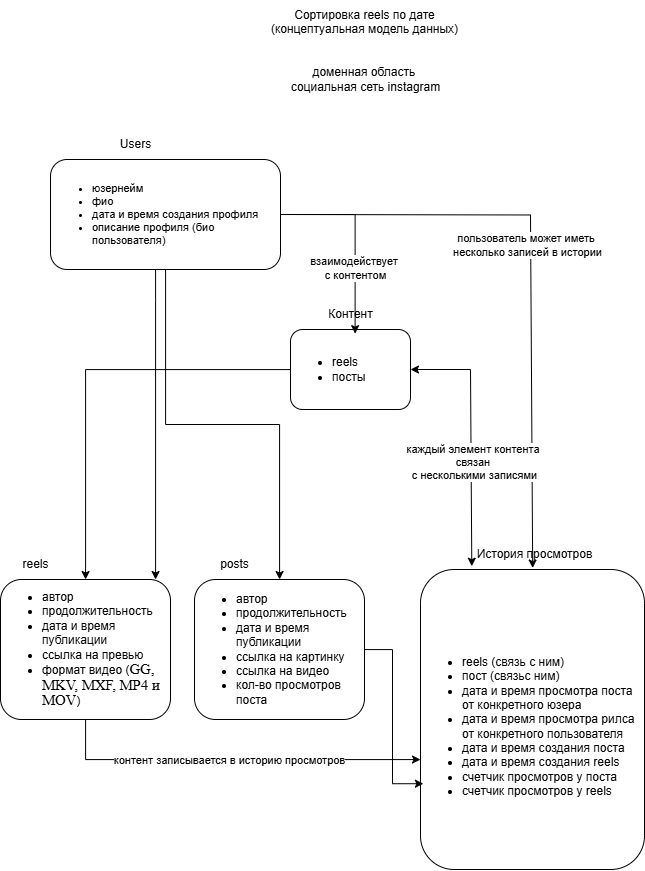

The diagram above was exported from draw.io. Its source (the exported page's mxGraphModel, read from the mxfile embedded in the PNG):
<mxGraphModel dx="1714" dy="937" grid="1" gridSize="10" guides="1" tooltips="1" connect="1" arrows="1" fold="1" page="1" pageScale="1" pageWidth="827" pageHeight="1169" math="0" shadow="0">
  <root>
    <mxCell id="0" />
    <mxCell id="1" parent="0" />
    <mxCell id="NIDGLQcSNg6fp8efKu2T-1" value="Сортировка reels по дате&lt;div&gt;(концептуальная модель данных)&lt;/div&gt;&lt;div&gt;&lt;br&gt;&lt;/div&gt;" style="text;html=1;align=center;verticalAlign=middle;resizable=0;points=[];autosize=1;strokeColor=none;fillColor=none;" parent="1" vertex="1">
      <mxGeometry x="309" y="40" width="210" height="60" as="geometry" />
    </mxCell>
    <mxCell id="NIDGLQcSNg6fp8efKu2T-27" style="edgeStyle=orthogonalEdgeStyle;rounded=0;orthogonalLoop=1;jettySize=auto;html=1;" parent="1" source="NIDGLQcSNg6fp8efKu2T-2" target="NIDGLQcSNg6fp8efKu2T-3" edge="1">
      <mxGeometry relative="1" as="geometry">
        <Array as="points">
          <mxPoint x="205" y="340" />
          <mxPoint x="205" y="340" />
        </Array>
      </mxGeometry>
    </mxCell>
    <mxCell id="heYr5XVYPIYycEo_NAqt-2" style="edgeStyle=orthogonalEdgeStyle;rounded=0;orthogonalLoop=1;jettySize=auto;html=1;" edge="1" parent="1" source="NIDGLQcSNg6fp8efKu2T-2" target="heYr5XVYPIYycEo_NAqt-1">
      <mxGeometry relative="1" as="geometry" />
    </mxCell>
    <mxCell id="NIDGLQcSNg6fp8efKu2T-2" value="&lt;div style=&quot;font-size: 11px;&quot;&gt;&lt;div&gt;&lt;br&gt;&lt;/div&gt;&lt;ul&gt;&lt;li&gt;&lt;font style=&quot;font-size: 11px;&quot;&gt;юзернейм&lt;/font&gt;&lt;/li&gt;&lt;li&gt;&lt;font style=&quot;font-size: 11px;&quot;&gt;фио&lt;/font&gt;&lt;/li&gt;&lt;li&gt;&lt;font style=&quot;font-size: 11px;&quot;&gt;дата и время создания профиля&lt;/font&gt;&lt;/li&gt;&lt;li&gt;&lt;font style=&quot;font-size: 11px;&quot;&gt;описание профиля (био пользователя)&lt;/font&gt;&lt;/li&gt;&lt;/ul&gt;&lt;/div&gt;&lt;div style=&quot;font-size: 11px;&quot;&gt;&lt;br&gt;&lt;/div&gt;" style="rounded=1;whiteSpace=wrap;html=1;align=left;" parent="1" vertex="1">
      <mxGeometry x="100" y="200" width="230" height="110" as="geometry" />
    </mxCell>
    <mxCell id="heYr5XVYPIYycEo_NAqt-5" style="edgeStyle=orthogonalEdgeStyle;rounded=0;orthogonalLoop=1;jettySize=auto;html=1;" edge="1" parent="1" source="NIDGLQcSNg6fp8efKu2T-3" target="NIDGLQcSNg6fp8efKu2T-12">
      <mxGeometry relative="1" as="geometry">
        <Array as="points">
          <mxPoint x="135" y="800" />
        </Array>
      </mxGeometry>
    </mxCell>
    <mxCell id="heYr5XVYPIYycEo_NAqt-6" value="контент записывается в историю просмотров" style="edgeLabel;html=1;align=center;verticalAlign=middle;resizable=0;points=[];" vertex="1" connectable="0" parent="heYr5XVYPIYycEo_NAqt-5">
      <mxGeometry x="-0.0219" relative="1" as="geometry">
        <mxPoint as="offset" />
      </mxGeometry>
    </mxCell>
    <mxCell id="NIDGLQcSNg6fp8efKu2T-3" value="&lt;div&gt;&lt;div&gt;&lt;br&gt;&lt;/div&gt;&lt;ul&gt;&lt;li&gt;автор&lt;/li&gt;&lt;li&gt;продолжительность&lt;/li&gt;&lt;li&gt;дата и время публикации&lt;/li&gt;&lt;li&gt;ссылка на превью&lt;/li&gt;&lt;li&gt;формат видео (&lt;span style=&quot;font-size: 11pt; line-height: 107%; font-family: &amp;quot;Times New Roman&amp;quot;, serif; background: white;&quot;&gt;GG, MKV, MXF, MP4 и MOV&lt;/span&gt;)&lt;/li&gt;&lt;/ul&gt;&lt;/div&gt;&lt;div&gt;&lt;div&gt;&lt;br&gt;&lt;/div&gt;&lt;/div&gt;" style="rounded=1;whiteSpace=wrap;html=1;align=left;" parent="1" vertex="1">
      <mxGeometry x="50" y="620" width="170" height="140" as="geometry" />
    </mxCell>
    <mxCell id="NIDGLQcSNg6fp8efKu2T-28" style="edgeStyle=orthogonalEdgeStyle;rounded=0;orthogonalLoop=1;jettySize=auto;html=1;" parent="1" source="NIDGLQcSNg6fp8efKu2T-5" target="NIDGLQcSNg6fp8efKu2T-3" edge="1">
      <mxGeometry relative="1" as="geometry" />
    </mxCell>
    <mxCell id="NIDGLQcSNg6fp8efKu2T-5" value="&lt;div style=&quot;&quot;&gt;&lt;ul&gt;&lt;li&gt;&lt;span style=&quot;background-color: initial;&quot;&gt;reels&lt;/span&gt;&lt;/li&gt;&lt;li&gt;&lt;span style=&quot;background-color: initial;&quot;&gt;посты&lt;/span&gt;&lt;/li&gt;&lt;/ul&gt;&lt;/div&gt;" style="rounded=1;whiteSpace=wrap;html=1;align=left;" parent="1" vertex="1">
      <mxGeometry x="340" y="370" width="120" height="80" as="geometry" />
    </mxCell>
    <mxCell id="NIDGLQcSNg6fp8efKu2T-10" value="Users" style="text;html=1;align=center;verticalAlign=middle;resizable=0;points=[];autosize=1;strokeColor=none;fillColor=none;" parent="1" vertex="1">
      <mxGeometry x="160" y="170" width="50" height="30" as="geometry" />
    </mxCell>
    <mxCell id="NIDGLQcSNg6fp8efKu2T-11" value="доменная область&amp;nbsp;&lt;div&gt;социальная сеть instagram&lt;/div&gt;" style="text;html=1;align=center;verticalAlign=middle;resizable=0;points=[];autosize=1;strokeColor=none;fillColor=none;" parent="1" vertex="1">
      <mxGeometry x="330" y="100" width="170" height="40" as="geometry" />
    </mxCell>
    <mxCell id="NIDGLQcSNg6fp8efKu2T-12" value="&lt;div&gt;&lt;br&gt;&lt;/div&gt;&lt;ul&gt;&lt;li&gt;reels (связь с ним)&lt;/li&gt;&lt;li&gt;пост (связьс ним)&lt;/li&gt;&lt;li&gt;дата и время просмотра поста от конкретного юзера&lt;/li&gt;&lt;li&gt;дата и время просмотра рилса от конкретного пользователя&lt;/li&gt;&lt;li&gt;дата и время создания поста&lt;/li&gt;&lt;li&gt;дата и время создания reels&lt;/li&gt;&lt;li&gt;счетчик просмотров у поста&lt;/li&gt;&lt;li&gt;счетчик просмотров у reels&lt;/li&gt;&lt;/ul&gt;" style="rounded=1;whiteSpace=wrap;html=1;align=left;" parent="1" vertex="1">
      <mxGeometry x="470" y="610" width="224" height="300" as="geometry" />
    </mxCell>
    <mxCell id="NIDGLQcSNg6fp8efKu2T-13" value="История просмотров" style="text;html=1;align=center;verticalAlign=middle;resizable=0;points=[];autosize=1;strokeColor=none;fillColor=none;" parent="1" vertex="1">
      <mxGeometry x="514" y="580" width="140" height="30" as="geometry" />
    </mxCell>
    <mxCell id="NIDGLQcSNg6fp8efKu2T-14" value="reels" style="text;html=1;align=center;verticalAlign=middle;resizable=0;points=[];autosize=1;strokeColor=none;fillColor=none;" parent="1" vertex="1">
      <mxGeometry x="60" y="590" width="50" height="30" as="geometry" />
    </mxCell>
    <mxCell id="NIDGLQcSNg6fp8efKu2T-15" value="Контент" style="text;html=1;align=center;verticalAlign=middle;resizable=0;points=[];autosize=1;strokeColor=none;fillColor=none;" parent="1" vertex="1">
      <mxGeometry x="365" y="340" width="70" height="30" as="geometry" />
    </mxCell>
    <mxCell id="NIDGLQcSNg6fp8efKu2T-20" value="" style="endArrow=classic;html=1;rounded=0;exitX=1;exitY=0.5;exitDx=0;exitDy=0;entryX=0.487;entryY=0.95;entryDx=0;entryDy=0;entryPerimeter=0;" parent="1" edge="1" target="NIDGLQcSNg6fp8efKu2T-13" source="NIDGLQcSNg6fp8efKu2T-2">
      <mxGeometry width="50" height="50" relative="1" as="geometry">
        <mxPoint x="400" y="260" as="sourcePoint" />
        <mxPoint x="580" y="610" as="targetPoint" />
        <Array as="points">
          <mxPoint x="580" y="255.48" />
        </Array>
      </mxGeometry>
    </mxCell>
    <mxCell id="NIDGLQcSNg6fp8efKu2T-32" value="пользователь может иметь&amp;nbsp;&lt;div&gt;несколько записей в истории&lt;br&gt;&lt;/div&gt;" style="edgeLabel;html=1;align=center;verticalAlign=middle;resizable=0;points=[];" parent="NIDGLQcSNg6fp8efKu2T-20" connectable="0" vertex="1">
      <mxGeometry x="0.4985" y="-2" relative="1" as="geometry">
        <mxPoint x="-3" y="-173" as="offset" />
      </mxGeometry>
    </mxCell>
    <mxCell id="NIDGLQcSNg6fp8efKu2T-29" style="edgeStyle=orthogonalEdgeStyle;rounded=0;orthogonalLoop=1;jettySize=auto;html=1;entryX=0.566;entryY=1.138;entryDx=0;entryDy=0;entryPerimeter=0;" parent="1" source="NIDGLQcSNg6fp8efKu2T-2" target="NIDGLQcSNg6fp8efKu2T-15" edge="1">
      <mxGeometry relative="1" as="geometry" />
    </mxCell>
    <mxCell id="NIDGLQcSNg6fp8efKu2T-31" value="взаимодействует&amp;nbsp;&lt;div&gt;с контентом&lt;/div&gt;" style="edgeLabel;html=1;align=center;verticalAlign=middle;resizable=0;points=[];" parent="NIDGLQcSNg6fp8efKu2T-29" connectable="0" vertex="1">
      <mxGeometry x="0.3169" relative="1" as="geometry">
        <mxPoint as="offset" />
      </mxGeometry>
    </mxCell>
    <mxCell id="NIDGLQcSNg6fp8efKu2T-36" value="" style="endArrow=classic;startArrow=classic;html=1;rounded=0;entryX=0.229;entryY=-0.011;entryDx=0;entryDy=0;entryPerimeter=0;" parent="1" target="NIDGLQcSNg6fp8efKu2T-12" edge="1">
      <mxGeometry width="50" height="50" relative="1" as="geometry">
        <mxPoint x="460" y="410" as="sourcePoint" />
        <mxPoint x="580" y="570" as="targetPoint" />
        <Array as="points">
          <mxPoint x="520" y="410" />
        </Array>
      </mxGeometry>
    </mxCell>
    <mxCell id="NIDGLQcSNg6fp8efKu2T-37" value="каждый элемент контента&amp;nbsp;&lt;div&gt;связан&amp;nbsp;&lt;div&gt;с несколькими записями&lt;/div&gt;&lt;/div&gt;" style="edgeLabel;html=1;align=center;verticalAlign=middle;resizable=0;points=[];" parent="NIDGLQcSNg6fp8efKu2T-36" connectable="0" vertex="1">
      <mxGeometry x="0.1123" y="-3" relative="1" as="geometry">
        <mxPoint x="6" y="9" as="offset" />
      </mxGeometry>
    </mxCell>
    <mxCell id="heYr5XVYPIYycEo_NAqt-1" value="&lt;div&gt;&lt;div&gt;&lt;br&gt;&lt;/div&gt;&lt;ul&gt;&lt;li&gt;автор&lt;/li&gt;&lt;li&gt;продолжительность&lt;/li&gt;&lt;li&gt;дата и время публикации&lt;/li&gt;&lt;li&gt;ссылка на картинку&lt;/li&gt;&lt;li&gt;ссылка на видео&lt;/li&gt;&lt;li&gt;кол-во просмотров поста&lt;/li&gt;&lt;/ul&gt;&lt;/div&gt;&lt;div&gt;&lt;div&gt;&lt;br&gt;&lt;/div&gt;&lt;/div&gt;" style="rounded=1;whiteSpace=wrap;html=1;align=left;" vertex="1" parent="1">
      <mxGeometry x="244" y="620" width="170" height="140" as="geometry" />
    </mxCell>
    <mxCell id="heYr5XVYPIYycEo_NAqt-3" value="posts" style="text;html=1;align=center;verticalAlign=middle;resizable=0;points=[];autosize=1;strokeColor=none;fillColor=none;" vertex="1" parent="1">
      <mxGeometry x="259" y="590" width="50" height="30" as="geometry" />
    </mxCell>
    <mxCell id="heYr5XVYPIYycEo_NAqt-4" style="edgeStyle=orthogonalEdgeStyle;rounded=0;orthogonalLoop=1;jettySize=auto;html=1;entryX=0.013;entryY=0.714;entryDx=0;entryDy=0;entryPerimeter=0;" edge="1" parent="1" source="heYr5XVYPIYycEo_NAqt-1" target="NIDGLQcSNg6fp8efKu2T-12">
      <mxGeometry relative="1" as="geometry" />
    </mxCell>
  </root>
</mxGraphModel>